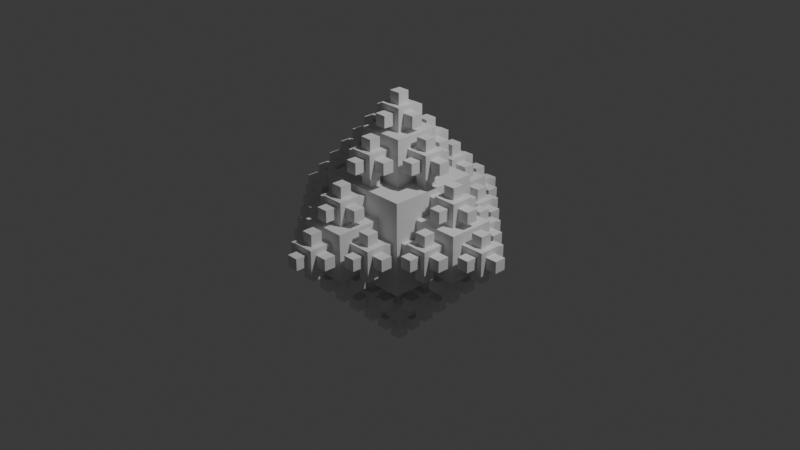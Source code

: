 # Source: koch_snowflake_3.blend  (saved by Blender 4.5.91; exported with 4.5.12 LTS)
import bpy
from mathutils import Matrix  # noqa: F401  (used for matrix-valued properties, if any)

bpy.ops.wm.read_factory_settings(use_empty=True)
scene = bpy.context.scene
scene.name = 'Scene'

# ---- collections
col_collection = bpy.data.collections.new('Collection'); scene.collection.children.link(col_collection)

# ---- materials (node trees are filled in below, after node groups)
mat_material = bpy.data.materials.new('Material')
mat_material.alpha_threshold = 0.0
mat_material.roughness = 0.5
mat_material.line_color = (0.0, 0.0, 0.0, 1.0)

# ---- node groups
ng_geometry_nodes = bpy.data.node_groups.new('Geometry Nodes', 'GeometryNodeTree')
_s = ng_geometry_nodes.interface.new_socket(name='Geometry', in_out='OUTPUT', socket_type='NodeSocketGeometry')
_s = ng_geometry_nodes.interface.new_socket(name='Geometry', in_out='INPUT', socket_type='NodeSocketGeometry')
_s = ng_geometry_nodes.interface.new_socket(name='Iterations', in_out='INPUT', socket_type='NodeSocketInt')
_s.default_value = 3
_s.min_value = 0
_s.max_value = 6
ng_geometry_nodes.is_modifier = True
_N = ng_geometry_nodes.nodes; _L = ng_geometry_nodes.links
n0 = _N.new('NodeGroupInput'); n0.name = 'Group Input'; n0.location = (-834, 73)
n1 = _N.new('NodeGroupOutput'); n1.name = 'Group Output'; n1.location = (1246, 219)
n2 = _N.new('GeometryNodeInstanceOnPoints'); n2.name = 'Instance on Points'; n2.location = (246, 338)
n2.inputs[6].default_value = (0.5, 0.5, 0.5)
n3 = _N.new('GeometryNodeJoinGeometry'); n3.name = 'Join Geometry'; n3.location = (466, 333)
n4 = _N.new('GeometryNodeMeshCube'); n4.name = 'Cube'; n4.location = (-516, -65)
n5 = _N.new('GeometryNodeTransform'); n5.name = 'Transform Geometry'; n5.location = (-523, 354)
n5.inputs[3].default_value = (0.75, 0.75, 0.75)
n6 = _N.new('GeometryNodeRepeatInput'); n6.name = 'Repeat Input'; n6.location = (-133, 347)
n7 = _N.new('GeometryNodeRepeatOutput'); n7.name = 'Repeat Output'; n7.location = (661, 353)
n8 = _N.new('GeometryNodeRealizeInstances'); n8.name = 'Realize Instances'; n8.location = (954, 319)
n6.pair_with_output(n7)
_L.new(n3.outputs[0], n7.inputs[0])
_L.new(n8.outputs[0], n1.inputs[0])
_L.new(n4.outputs[0], n6.inputs[1])
_L.new(n6.outputs[1], n2.inputs[2])
_L.new(n5.outputs[0], n2.inputs[0])
_L.new(n2.outputs[0], n3.inputs[0])
_L.new(n4.outputs[0], n3.inputs[0])
_L.new(n0.outputs[0], n5.inputs[0])
_L.new(n7.outputs[0], n8.inputs[0])
_L.new(n0.outputs[1], n6.inputs[0])
n1.is_active_output = True

# ---- material node trees
mat_material.use_nodes = True; mat_material.node_tree.nodes.clear()
_N = mat_material.node_tree.nodes; _L = mat_material.node_tree.links
n0 = _N.new('ShaderNodeOutputMaterial'); n0.name = 'Material Output'; n0.location = (200, 100)
n1 = _N.new('ShaderNodeBsdfPrincipled'); n1.name = 'Principled BSDF'; n1.location = (-200, 100)
n1.inputs[3].default_value = 1.45
_L.new(n1.outputs[0], n0.inputs[0])
n0.is_active_output = True

# ---- world
world_world = bpy.data.worlds.new('World'); scene.world = world_world
world_world.use_nodes = True; world_world.node_tree.nodes.clear()
_N = world_world.node_tree.nodes; _L = world_world.node_tree.links
n0 = _N.new('ShaderNodeOutputWorld'); n0.name = 'World Output'; n0.location = (200, 100)
n1 = _N.new('ShaderNodeBackground'); n1.name = 'Background'; n1.location = (-200, 100)
n1.inputs[0].default_value = (0.05088, 0.05088, 0.05088, 1.0)
_L.new(n1.outputs[0], n0.inputs[0])
n0.is_active_output = True
world_world.color = (0.05088, 0.05088, 0.05088)
world_world.sun_shadow_jitter_overblur = 0.0

# ---- cameras
cam_camera = bpy.data.cameras.new('Camera')
cam_camera.clip_end = 100.0
cam_camera.ortho_scale = 7.314

# ---- lights
light_light = bpy.data.lights.new('Light', 'POINT')
light_light.energy = 1000.0
light_light.shadow_soft_size = 0.1

# ---- meshes
me_cube = bpy.data.meshes.new('Cube')
me_cube.from_pydata([(0.0, 0.0, 1.0), (0.0, 0.0, -1.0), (1.0, 0.0, 0.0), (-1.0, 0.0, 0.0), (0.0, 1.0, 0.0), (0.0, -1.0, 0.0)], [], [(5, 0, 3), (4, 0, 2), (1, 4, 2), (1, 5, 3), (1, 2, 5), (1, 3, 4), (3, 0, 4), (2, 0, 5)])
_uv = me_cube.uv_layers.new(name='UVMap')
_uv.uv.foreach_set('vector', [0.5, 0.875, 0.625, 1.0, 0.5, 1.0, 0.5, 0.375, 0.625, 0.5, 0.5, 0.5, 0.375, 0.375, 0.5, 0.375, 0.5, 0.5, 0.375, 0.875, 0.5, 0.875, 0.5, 1.0, 0.375, 0.75, 0.5, 0.75, 0.5, 0.875, 0.375, 0.25, 0.5, 0.25, 0.5, 0.375, 0.5, 0.25, 0.625, 0.375, 0.5, 0.375, 0.5, 0.75, 0.625, 0.875, 0.5, 0.875])
me_cube.materials.append(mat_material)
me_cube.use_mirror_vertex_groups = False
me_cube.update()

# ---- objects
ob_cube = bpy.data.objects.new('Cube', me_cube)
ob_light = bpy.data.objects.new('Light', light_light)
ob_camera = bpy.data.objects.new('Camera', cam_camera)

# ---- transforms, parenting, visibility, modifiers, constraints
ob_cube.location = (0.0, 0.0, 0.0)
ob_cube.lock_rotations_4d = False
ob_cube.empty_display_type = 'ARROWS'
ob_cube.lineart.crease_threshold = 0.0
_m = ob_cube.modifiers.new('GeometryNodes', 'NODES')
_m.node_group = ng_geometry_nodes
_m.open_manage_panel = True
_m.open_named_attributes_panel = True
ob_light.location = (4.076, 1.005, 5.904)
ob_light.rotation_euler = (0.6503, 0.05522, 1.866)
ob_light.lock_rotations_4d = False
ob_light.empty_display_type = 'ARROWS'
ob_light.color = (0.0, 0.0, 0.0, 0.0)
ob_light.lineart.crease_threshold = 0.0
ob_camera.location = (7.359, -6.926, 4.958)
ob_camera.rotation_euler = (1.109, 0.0, 0.8149)
ob_camera.lock_rotations_4d = False
ob_camera.empty_display_type = 'ARROWS'
ob_camera.color = (0.0, 0.0, 0.0, 0.0)
ob_camera.display_type = 'WIRE'
ob_camera.lineart.crease_threshold = 0.0

# ---- collection membership
col_collection.objects.link(ob_cube)
col_collection.objects.link(ob_light)
col_collection.objects.link(ob_camera)

# ---- scene / render settings (as saved in the file)
scene.camera = ob_camera
scene.frame_start = 1; scene.frame_end = 250; scene.frame_set(1)
scene.render.engine = 'BLENDER_EEVEE_NEXT'
bpy.context.view_layer.update()
